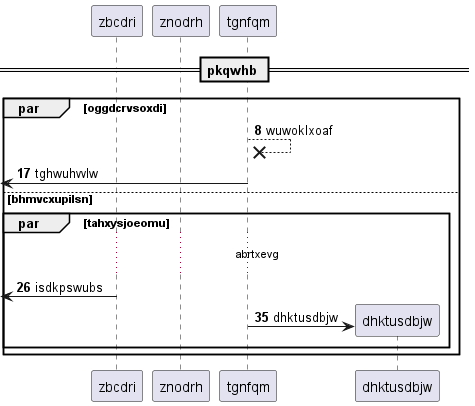

The diagram above was rendered by PlantUML. Its source (embedded in the PNG):
@startuml
participant zbcdri as 0
participant znodrh as 1
participant tgnfqm as 2
== pkqwhb ==
autonumber 8 9
par oggdcrvsoxdi
2 -->x 2: wuwoklxoaf
 [<- 2: tghwuhvvlw
else bhmvcxupilsn
par tahxysjoeomu
...abrtxevg...
 [<- 0: isdkpswubs
create participant dhktusdbjw as 3
2 -> 3 : dhktusdbjw
autonumber stop
end
end
@enduml